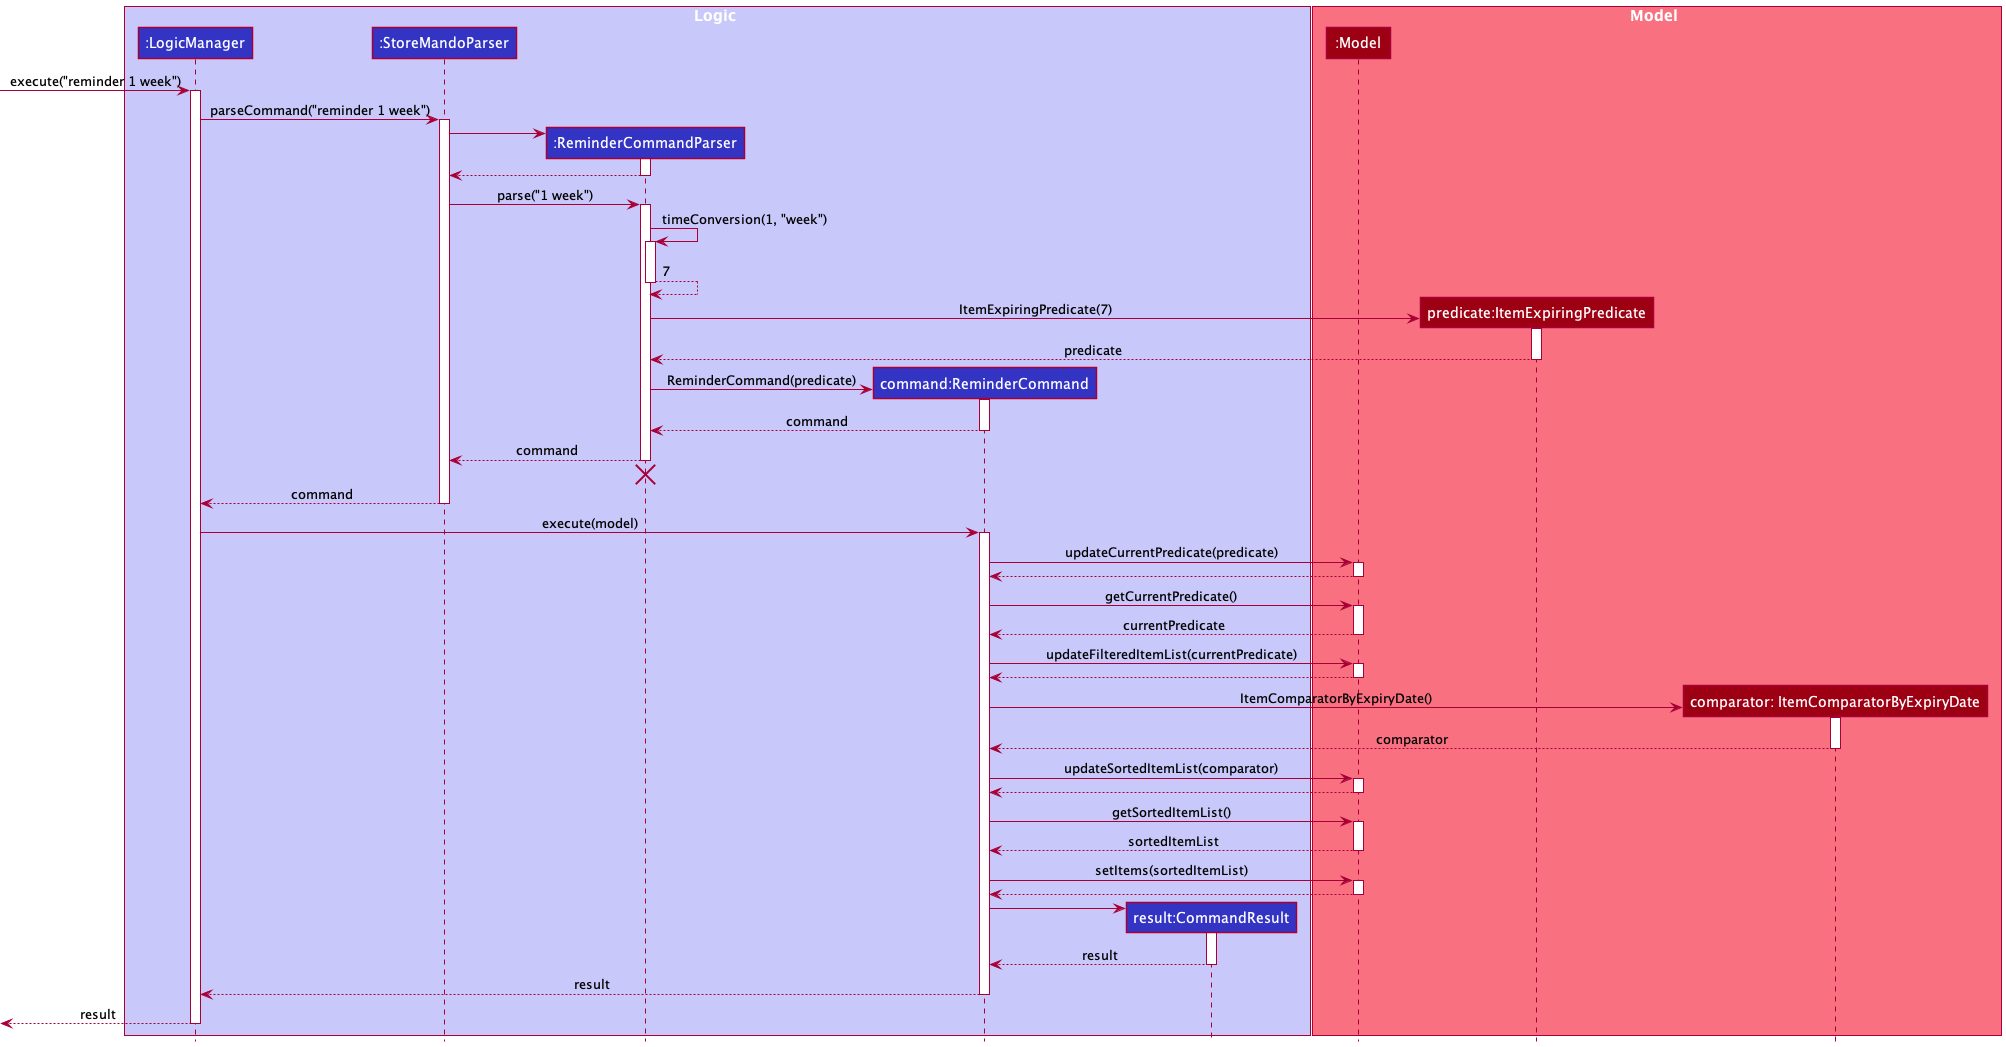

The diagram above was rendered by PlantUML. Its source (embedded in the PNG):
@startuml
!include style.puml

box Logic LOGIC_COLOR_T1
participant ":LogicManager" as LogicManager LOGIC_COLOR
participant ":StoreMandoParser" as StoreMandoParser LOGIC_COLOR
participant ":ReminderCommandParser" as ReminderCommandParser LOGIC_COLOR
participant "command:ReminderCommand" as ReminderCommand LOGIC_COLOR
participant "result:CommandResult" as CommandResult LOGIC_COLOR
end box

box Model MODEL_COLOR_T1
participant ":Model" as Model MODEL_COLOR
participant "predicate:ItemExpiringPredicate" as ItemExpiringPredicate MODEL_COLOR
participant "comparator: ItemComparatorByExpiryDate" as ItemComparatorByExpiryDate MODEL_COLOR
end box

[-> LogicManager : execute("reminder 1 week")
activate LogicManager

LogicManager -> StoreMandoParser : parseCommand("reminder 1 week")
activate StoreMandoParser

create ReminderCommandParser
StoreMandoParser -> ReminderCommandParser
activate ReminderCommandParser

ReminderCommandParser --> StoreMandoParser
deactivate ReminderCommandParser

StoreMandoParser -> ReminderCommandParser : parse("1 week")
activate ReminderCommandParser

ReminderCommandParser -> ReminderCommandParser : timeConversion(1, "week")
activate ReminderCommandParser

ReminderCommandParser --> ReminderCommandParser : 7
deactivate ReminderCommandParser

create ItemExpiringPredicate
ReminderCommandParser -> ItemExpiringPredicate : ItemExpiringPredicate(7)
activate ItemExpiringPredicate

ItemExpiringPredicate --> ReminderCommandParser : predicate
deactivate ItemExpiringPredicate

create ReminderCommand
ReminderCommandParser -> ReminderCommand : ReminderCommand(predicate)
activate ReminderCommand

ReminderCommand --> ReminderCommandParser : command
deactivate ReminderCommand

ReminderCommandParser --> StoreMandoParser : command
deactivate ReminderCommandParser
'Hidden arrow to position the destroy marker below the end of the activation bar.
ReminderCommandParser -[hidden]-> StoreMandoParser
destroy ReminderCommandParser

StoreMandoParser --> LogicManager : command
deactivate StoreMandoParser

LogicManager -> ReminderCommand : execute(model)
activate ReminderCommand

ReminderCommand -> Model : updateCurrentPredicate(predicate)
activate Model

Model --> ReminderCommand
deactivate Model

ReminderCommand -> Model : getCurrentPredicate()
activate Model

Model --> ReminderCommand : currentPredicate
deactivate Model

ReminderCommand -> Model : updateFilteredItemList(currentPredicate)
activate Model

Model --> ReminderCommand
deactivate Model

create ItemComparatorByExpiryDate
ReminderCommand -> ItemComparatorByExpiryDate : ItemComparatorByExpiryDate()
activate ItemComparatorByExpiryDate

ItemComparatorByExpiryDate --> ReminderCommand : comparator
deactivate ItemComparatorByExpiryDate

ReminderCommand -> Model : updateSortedItemList(comparator)
activate Model

Model --> ReminderCommand
deactivate Model

ReminderCommand -> Model : getSortedItemList()
activate Model

Model --> ReminderCommand : sortedItemList
deactivate Model

ReminderCommand -> Model : setItems(sortedItemList)
activate Model

Model --> ReminderCommand
deactivate Model

create CommandResult
ReminderCommand -> CommandResult
activate CommandResult

CommandResult --> ReminderCommand : result
deactivate CommandResult

ReminderCommand --> LogicManager : result
deactivate ReminderCommand

[<--LogicManager : result
deactivate LogicManager
@enduml